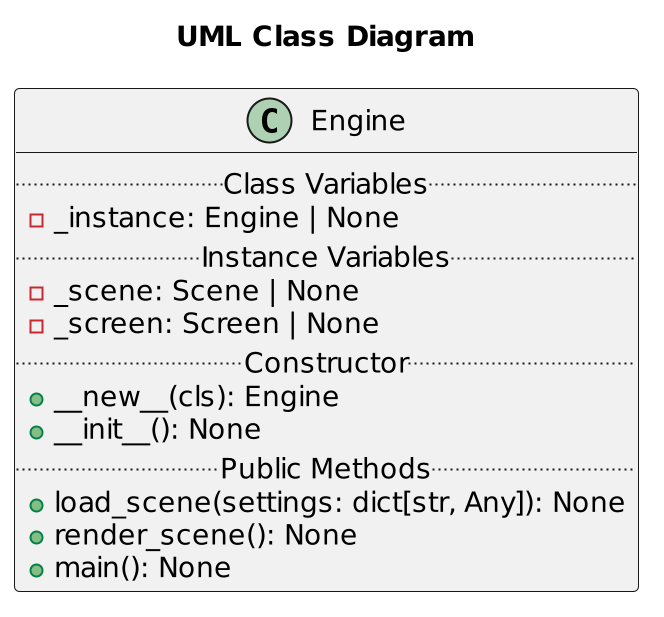

The diagram above was rendered by PlantUML. Its source (embedded in the PNG):
@startuml Engine
scale 2
title "UML Class Diagram"

class Engine {
    .. Class Variables ..
    - _instance: Engine | None
    .. Instance Variables ..
    - _scene: Scene | None
    - _screen: Screen | None
    .. Constructor ..
    + __new__(cls): Engine
    + __init__(): None
    .. Public Methods ..
    + load_scene(settings: dict[str, Any]): None
    + render_scene(): None
    + main(): None
}
@enduml